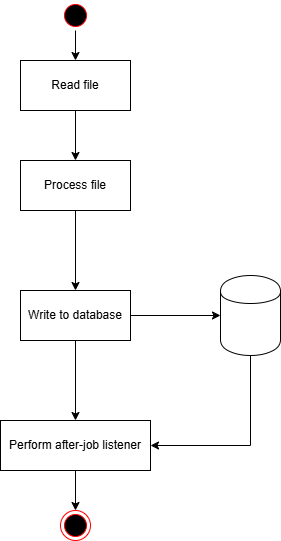

The diagram above was exported from draw.io. Its source (the exported page's mxGraphModel, read from the mxfile embedded in the PNG):
<mxGraphModel dx="1426" dy="751" grid="1" gridSize="10" guides="1" tooltips="1" connect="1" arrows="1" fold="1" page="1" pageScale="1" pageWidth="850" pageHeight="1100" math="0" shadow="0">
  <root>
    <mxCell id="0" />
    <mxCell id="1" parent="0" />
    <mxCell id="cB9XDLsbNI-lL8b6f_rK-13" value="" style="edgeStyle=orthogonalEdgeStyle;rounded=0;orthogonalLoop=1;jettySize=auto;html=1;" edge="1" parent="1" source="cB9XDLsbNI-lL8b6f_rK-1" target="cB9XDLsbNI-lL8b6f_rK-6">
      <mxGeometry relative="1" as="geometry" />
    </mxCell>
    <mxCell id="cB9XDLsbNI-lL8b6f_rK-1" value="" style="ellipse;html=1;shape=startState;fillColor=#000000;strokeColor=#ff0000;" vertex="1" parent="1">
      <mxGeometry x="310" y="40" width="30" height="30" as="geometry" />
    </mxCell>
    <mxCell id="cB9XDLsbNI-lL8b6f_rK-8" value="" style="edgeStyle=orthogonalEdgeStyle;rounded=0;orthogonalLoop=1;jettySize=auto;html=1;" edge="1" parent="1" source="cB9XDLsbNI-lL8b6f_rK-6" target="cB9XDLsbNI-lL8b6f_rK-7">
      <mxGeometry relative="1" as="geometry" />
    </mxCell>
    <mxCell id="cB9XDLsbNI-lL8b6f_rK-6" value="Read file" style="html=1;whiteSpace=wrap;" vertex="1" parent="1">
      <mxGeometry x="270" y="100" width="110" height="50" as="geometry" />
    </mxCell>
    <mxCell id="cB9XDLsbNI-lL8b6f_rK-12" value="" style="edgeStyle=orthogonalEdgeStyle;rounded=0;orthogonalLoop=1;jettySize=auto;html=1;" edge="1" parent="1" source="cB9XDLsbNI-lL8b6f_rK-7" target="cB9XDLsbNI-lL8b6f_rK-11">
      <mxGeometry relative="1" as="geometry" />
    </mxCell>
    <mxCell id="cB9XDLsbNI-lL8b6f_rK-7" value="Process file" style="html=1;whiteSpace=wrap;" vertex="1" parent="1">
      <mxGeometry x="270" y="200" width="110" height="50" as="geometry" />
    </mxCell>
    <mxCell id="cB9XDLsbNI-lL8b6f_rK-15" value="" style="edgeStyle=orthogonalEdgeStyle;rounded=0;orthogonalLoop=1;jettySize=auto;html=1;" edge="1" parent="1" source="cB9XDLsbNI-lL8b6f_rK-11" target="cB9XDLsbNI-lL8b6f_rK-14">
      <mxGeometry relative="1" as="geometry" />
    </mxCell>
    <mxCell id="cB9XDLsbNI-lL8b6f_rK-22" value="" style="edgeStyle=orthogonalEdgeStyle;rounded=0;orthogonalLoop=1;jettySize=auto;html=1;" edge="1" parent="1" source="cB9XDLsbNI-lL8b6f_rK-11" target="cB9XDLsbNI-lL8b6f_rK-21">
      <mxGeometry relative="1" as="geometry" />
    </mxCell>
    <mxCell id="cB9XDLsbNI-lL8b6f_rK-11" value="Write to database" style="html=1;whiteSpace=wrap;" vertex="1" parent="1">
      <mxGeometry x="270" y="330" width="110" height="50" as="geometry" />
    </mxCell>
    <mxCell id="cB9XDLsbNI-lL8b6f_rK-17" value="" style="edgeStyle=orthogonalEdgeStyle;rounded=0;orthogonalLoop=1;jettySize=auto;html=1;" edge="1" parent="1" source="cB9XDLsbNI-lL8b6f_rK-14" target="cB9XDLsbNI-lL8b6f_rK-16">
      <mxGeometry relative="1" as="geometry" />
    </mxCell>
    <mxCell id="cB9XDLsbNI-lL8b6f_rK-14" value="Perform after-job listener" style="html=1;whiteSpace=wrap;" vertex="1" parent="1">
      <mxGeometry x="250" y="460" width="150" height="50" as="geometry" />
    </mxCell>
    <mxCell id="cB9XDLsbNI-lL8b6f_rK-16" value="" style="ellipse;html=1;shape=endState;fillColor=#000000;strokeColor=#ff0000;" vertex="1" parent="1">
      <mxGeometry x="310" y="550" width="30" height="30" as="geometry" />
    </mxCell>
    <mxCell id="cB9XDLsbNI-lL8b6f_rK-23" style="edgeStyle=orthogonalEdgeStyle;rounded=0;orthogonalLoop=1;jettySize=auto;html=1;exitX=0.5;exitY=1;exitDx=0;exitDy=0;entryX=1;entryY=0.5;entryDx=0;entryDy=0;" edge="1" parent="1" source="cB9XDLsbNI-lL8b6f_rK-21" target="cB9XDLsbNI-lL8b6f_rK-14">
      <mxGeometry relative="1" as="geometry" />
    </mxCell>
    <mxCell id="cB9XDLsbNI-lL8b6f_rK-21" value="" style="shape=cylinder;whiteSpace=wrap;html=1;boundedLbl=1;backgroundOutline=1;" vertex="1" parent="1">
      <mxGeometry x="470" y="315" width="60" height="80" as="geometry" />
    </mxCell>
  </root>
</mxGraphModel>